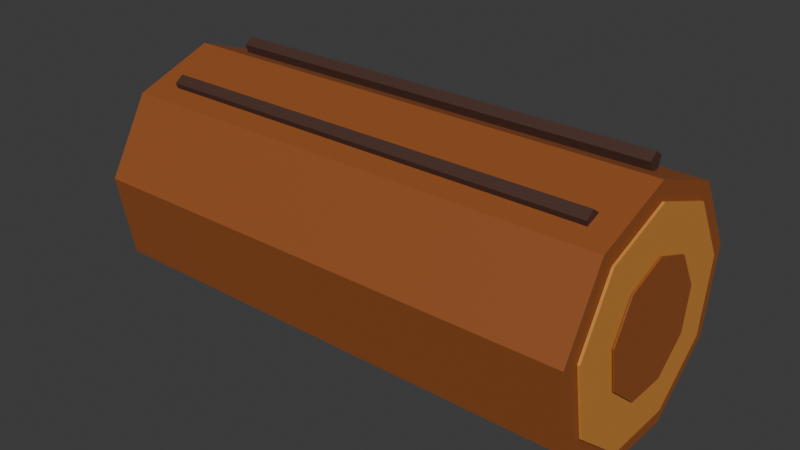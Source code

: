 # Source: log.blend  (saved by Blender 5.1.30; exported with 4.5.12 LTS)
import bpy
from mathutils import Matrix  # noqa: F401  (used for matrix-valued properties, if any)

bpy.ops.wm.read_factory_settings(use_empty=True)
scene = bpy.context.scene
scene.name = 'Scene'

# ---- collections
col_collection = bpy.data.collections.new('Collection'); scene.collection.children.link(col_collection)

# ---- materials (node trees are filled in below, after node groups)
mat_wood = bpy.data.materials.new('wood')
mat_wood.diffuse_color = (0.2961, 0.08022, 0.0137, 1.0)
mat_woodlight = bpy.data.materials.new('woodlight')
mat_woodlight.diffuse_color = (0.6038, 0.2423, 0.04092, 1.0)
mat_wooddark = bpy.data.materials.new('wooddark')
mat_wooddark.diffuse_color = (0.06125, 0.02519, 0.01681, 1.0)

# ---- material node trees
mat_wood.use_nodes = True; mat_wood.node_tree.nodes.clear()
_N = mat_wood.node_tree.nodes; _L = mat_wood.node_tree.links
n0 = _N.new('ShaderNodeBsdfPrincipled'); n0.name = 'Principled BSDF'; n0.location = (-200, 100)
n0.inputs[0].default_value = (0.2961, 0.08022, 0.0137, 1.0)
n0.inputs[2].default_value = 0.72
n1 = _N.new('ShaderNodeOutputMaterial'); n1.name = 'Material Output'; n1.location = (200, 100)
_L.new(n0.outputs[0], n1.inputs[0])
n1.is_active_output = True
mat_woodlight.use_nodes = True; mat_woodlight.node_tree.nodes.clear()
_N = mat_woodlight.node_tree.nodes; _L = mat_woodlight.node_tree.links
n0 = _N.new('ShaderNodeBsdfPrincipled'); n0.name = 'Principled BSDF'; n0.location = (-200, 100)
n0.inputs[0].default_value = (0.6038, 0.2423, 0.04092, 1.0)
n0.inputs[2].default_value = 0.72
n1 = _N.new('ShaderNodeOutputMaterial'); n1.name = 'Material Output'; n1.location = (200, 100)
_L.new(n0.outputs[0], n1.inputs[0])
n1.is_active_output = True
mat_wooddark.use_nodes = True; mat_wooddark.node_tree.nodes.clear()
_N = mat_wooddark.node_tree.nodes; _L = mat_wooddark.node_tree.links
n0 = _N.new('ShaderNodeBsdfPrincipled'); n0.name = 'Principled BSDF'; n0.location = (-200, 100)
n0.inputs[0].default_value = (0.06125, 0.02519, 0.01681, 1.0)
n0.inputs[2].default_value = 0.72
n1 = _N.new('ShaderNodeOutputMaterial'); n1.name = 'Material Output'; n1.location = (200, 100)
_L.new(n0.outputs[0], n1.inputs[0])
n1.is_active_output = True

# ---- world
world_world = bpy.data.worlds.new('World'); scene.world = world_world
world_world.use_nodes = True; world_world.node_tree.nodes.clear()
_N = world_world.node_tree.nodes; _L = world_world.node_tree.links
n0 = _N.new('ShaderNodeOutputWorld'); n0.name = 'World Output'; n0.location = (200, 100)
n1 = _N.new('ShaderNodeBackground'); n1.name = 'Background'; n1.location = (-200, 100)
n1.inputs[0].default_value = (0.05088, 0.05088, 0.05088, 1.0)
_L.new(n1.outputs[0], n0.inputs[0])
n0.is_active_output = True
world_world.color = (0.05088, 0.05088, 0.05088)
world_world.sun_shadow_jitter_overblur = 0.0

# ---- meshes
me_cone_058 = bpy.data.meshes.new('Cone.058')
me_cone_058.from_pydata([(0.0, 0.25, -0.5), (0.0, 0.25, 0.5), (0.1607, 0.1915, -0.5), (0.1607, 0.1915, 0.5), (0.2462, 0.04341, -0.5), (0.2462, 0.04341, 0.5), (0.2165, -0.125, -0.5), (0.2165, -0.125, 0.5), (0.08551, -0.2349, -0.5), (0.08551, -0.2349, 0.5), (-0.08551, -0.2349, -0.5), (-0.08551, -0.2349, 0.5), (-0.2165, -0.125, -0.5), (-0.2165, -0.125, 0.5), (-0.2462, 0.04341, -0.5), (-0.2462, 0.04341, 0.5), (-0.1607, 0.1915, -0.5), (-0.1607, 0.1915, 0.5)], [], [(0, 1, 3, 2), (2, 3, 5, 4), (4, 5, 7, 6), (6, 7, 9, 8), (8, 9, 11, 10), (10, 11, 13, 12), (12, 13, 15, 14), (3, 1, 17, 15, 13, 11, 9, 7, 5), (14, 15, 17, 16), (16, 17, 1, 0), (0, 2, 4, 6, 8, 10, 12, 14, 16)])
_uv = me_cone_058.uv_layers.new(name='UVMap')
_uv.uv.foreach_set('vector', [1.0, 0.5, 1.0, 1.0, 0.8889, 1.0, 0.8889, 0.5, 0.8889, 0.5, 0.8889, 1.0, 0.7778, 1.0, 0.7778, 0.5, 0.7778, 0.5, 0.7778, 1.0, 0.6667, 1.0, 0.6667, 0.5, 0.6667, 0.5, 0.6667, 1.0, 0.5556, 1.0, 0.5556, 0.5, 0.5556, 0.5, 0.5556, 1.0, 0.4444, 1.0, 0.4444, 0.5, 0.4444, 0.5, 0.4444, 1.0, 0.3333, 1.0, 0.3333, 0.5, 0.3333, 0.5, 0.3333, 1.0, 0.2222, 1.0, 0.2222, 0.5, 0.4043, 0.4339, 0.25, 0.49, 0.09573, 0.4339, 0.01365, 0.2917, 0.04215, 0.13, 0.1679, 0.02447, 0.3321, 0.02447, 0.4578, 0.13, 0.4864, 0.2917, 0.2222, 0.5, 0.2222, 1.0, 0.1111, 1.0, 0.1111, 0.5, 0.1111, 0.5, 0.1111, 1.0, 4.47e-08, 1.0, 4.47e-08, 0.5, 0.75, 0.49, 0.9043, 0.4339, 0.9864, 0.2917, 0.9578, 0.13, 0.8321, 0.02447, 0.6679, 0.02447, 0.5422, 0.13, 0.5136, 0.2917, 0.5957, 0.4339])
me_cone_058.materials.append(mat_wood)
me_cone_058.update()
me_cone_059 = bpy.data.meshes.new('Cone.059')
me_cone_059.from_pydata([(0.0, 0.215, -0.0025), (0.0, 0.215, 0.0025), (0.1382, 0.1647, -0.0025), (0.1382, 0.1647, 0.0025), (0.2117, 0.03733, -0.0025), (0.2117, 0.03733, 0.0025), (0.1862, -0.1075, -0.0025), (0.1862, -0.1075, 0.0025), (0.07353, -0.202, -0.0025), (0.07353, -0.202, 0.0025), (-0.07353, -0.202, -0.0025), (-0.07353, -0.202, 0.0025), (-0.1862, -0.1075, -0.0025), (-0.1862, -0.1075, 0.0025), (-0.2117, 0.03733, -0.0025), (-0.2117, 0.03733, 0.0025), (-0.1382, 0.1647, -0.0025), (-0.1382, 0.1647, 0.0025)], [], [(0, 1, 3, 2), (2, 3, 5, 4), (4, 5, 7, 6), (6, 7, 9, 8), (8, 9, 11, 10), (10, 11, 13, 12), (12, 13, 15, 14), (3, 1, 17, 15, 13, 11, 9, 7, 5), (14, 15, 17, 16), (16, 17, 1, 0), (0, 2, 4, 6, 8, 10, 12, 14, 16)])
_uv = me_cone_059.uv_layers.new(name='UVMap')
_uv.uv.foreach_set('vector', [1.0, 0.5, 1.0, 1.0, 0.8889, 1.0, 0.8889, 0.5, 0.8889, 0.5, 0.8889, 1.0, 0.7778, 1.0, 0.7778, 0.5, 0.7778, 0.5, 0.7778, 1.0, 0.6667, 1.0, 0.6667, 0.5, 0.6667, 0.5, 0.6667, 1.0, 0.5556, 1.0, 0.5556, 0.5, 0.5556, 0.5, 0.5556, 1.0, 0.4444, 1.0, 0.4444, 0.5, 0.4444, 0.5, 0.4444, 1.0, 0.3333, 1.0, 0.3333, 0.5, 0.3333, 0.5, 0.3333, 1.0, 0.2222, 1.0, 0.2222, 0.5, 0.4043, 0.4339, 0.25, 0.49, 0.09573, 0.4339, 0.01365, 0.2917, 0.04215, 0.13, 0.1679, 0.02447, 0.3321, 0.02447, 0.4578, 0.13, 0.4864, 0.2917, 0.2222, 0.5, 0.2222, 1.0, 0.1111, 1.0, 0.1111, 0.5, 0.1111, 0.5, 0.1111, 1.0, 4.47e-08, 1.0, 4.47e-08, 0.5, 0.75, 0.49, 0.9043, 0.4339, 0.9864, 0.2917, 0.9578, 0.13, 0.8321, 0.02447, 0.6679, 0.02447, 0.5422, 0.13, 0.5136, 0.2917, 0.5957, 0.4339])
me_cone_059.materials.append(mat_woodlight)
me_cone_059.update()
me_cone_060 = bpy.data.meshes.new('Cone.060')
me_cone_060.from_pydata([(0.0, 0.125, -0.0015), (0.0, 0.125, 0.0015), (0.08035, 0.09576, -0.0015), (0.08035, 0.09576, 0.0015), (0.1231, 0.02171, -0.0015), (0.1231, 0.02171, 0.0015), (0.1083, -0.0625, -0.0015), (0.1083, -0.0625, 0.0015), (0.04275, -0.1175, -0.0015), (0.04275, -0.1175, 0.0015), (-0.04275, -0.1175, -0.0015), (-0.04275, -0.1175, 0.0015), (-0.1083, -0.0625, -0.0015), (-0.1083, -0.0625, 0.0015), (-0.1231, 0.02171, -0.0015), (-0.1231, 0.02171, 0.0015), (-0.08035, 0.09576, -0.0015), (-0.08035, 0.09576, 0.0015)], [], [(0, 1, 3, 2), (2, 3, 5, 4), (4, 5, 7, 6), (6, 7, 9, 8), (8, 9, 11, 10), (10, 11, 13, 12), (12, 13, 15, 14), (3, 1, 17, 15, 13, 11, 9, 7, 5), (14, 15, 17, 16), (16, 17, 1, 0), (0, 2, 4, 6, 8, 10, 12, 14, 16)])
_uv = me_cone_060.uv_layers.new(name='UVMap')
_uv.uv.foreach_set('vector', [1.0, 0.5, 1.0, 1.0, 0.8889, 1.0, 0.8889, 0.5, 0.8889, 0.5, 0.8889, 1.0, 0.7778, 1.0, 0.7778, 0.5, 0.7778, 0.5, 0.7778, 1.0, 0.6667, 1.0, 0.6667, 0.5, 0.6667, 0.5, 0.6667, 1.0, 0.5556, 1.0, 0.5556, 0.5, 0.5556, 0.5, 0.5556, 1.0, 0.4444, 1.0, 0.4444, 0.5, 0.4444, 0.5, 0.4444, 1.0, 0.3333, 1.0, 0.3333, 0.5, 0.3333, 0.5, 0.3333, 1.0, 0.2222, 1.0, 0.2222, 0.5, 0.4043, 0.4339, 0.25, 0.49, 0.09573, 0.4339, 0.01365, 0.2917, 0.04215, 0.13, 0.1679, 0.02447, 0.3321, 0.02447, 0.4578, 0.13, 0.4864, 0.2917, 0.2222, 0.5, 0.2222, 1.0, 0.1111, 1.0, 0.1111, 0.5, 0.1111, 0.5, 0.1111, 1.0, 4.47e-08, 1.0, 4.47e-08, 0.5, 0.75, 0.49, 0.9043, 0.4339, 0.9864, 0.2917, 0.9578, 0.13, 0.8321, 0.02447, 0.6679, 0.02447, 0.5422, 0.13, 0.5136, 0.2917, 0.5957, 0.4339])
me_cone_060.materials.append(mat_wood)
me_cone_060.update()
me_cone_061 = bpy.data.meshes.new('Cone.061')
me_cone_061.from_pydata([(0.0, 0.215, -0.0025), (0.0, 0.215, 0.0025), (0.1382, 0.1647, -0.0025), (0.1382, 0.1647, 0.0025), (0.2117, 0.03733, -0.0025), (0.2117, 0.03733, 0.0025), (0.1862, -0.1075, -0.0025), (0.1862, -0.1075, 0.0025), (0.07353, -0.202, -0.0025), (0.07353, -0.202, 0.0025), (-0.07353, -0.202, -0.0025), (-0.07353, -0.202, 0.0025), (-0.1862, -0.1075, -0.0025), (-0.1862, -0.1075, 0.0025), (-0.2117, 0.03733, -0.0025), (-0.2117, 0.03733, 0.0025), (-0.1382, 0.1647, -0.0025), (-0.1382, 0.1647, 0.0025)], [], [(0, 1, 3, 2), (2, 3, 5, 4), (4, 5, 7, 6), (6, 7, 9, 8), (8, 9, 11, 10), (10, 11, 13, 12), (12, 13, 15, 14), (3, 1, 17, 15, 13, 11, 9, 7, 5), (14, 15, 17, 16), (16, 17, 1, 0), (0, 2, 4, 6, 8, 10, 12, 14, 16)])
_uv = me_cone_061.uv_layers.new(name='UVMap')
_uv.uv.foreach_set('vector', [1.0, 0.5, 1.0, 1.0, 0.8889, 1.0, 0.8889, 0.5, 0.8889, 0.5, 0.8889, 1.0, 0.7778, 1.0, 0.7778, 0.5, 0.7778, 0.5, 0.7778, 1.0, 0.6667, 1.0, 0.6667, 0.5, 0.6667, 0.5, 0.6667, 1.0, 0.5556, 1.0, 0.5556, 0.5, 0.5556, 0.5, 0.5556, 1.0, 0.4444, 1.0, 0.4444, 0.5, 0.4444, 0.5, 0.4444, 1.0, 0.3333, 1.0, 0.3333, 0.5, 0.3333, 0.5, 0.3333, 1.0, 0.2222, 1.0, 0.2222, 0.5, 0.4043, 0.4339, 0.25, 0.49, 0.09573, 0.4339, 0.01365, 0.2917, 0.04215, 0.13, 0.1679, 0.02447, 0.3321, 0.02447, 0.4578, 0.13, 0.4864, 0.2917, 0.2222, 0.5, 0.2222, 1.0, 0.1111, 1.0, 0.1111, 0.5, 0.1111, 0.5, 0.1111, 1.0, 4.47e-08, 1.0, 4.47e-08, 0.5, 0.75, 0.49, 0.9043, 0.4339, 0.9864, 0.2917, 0.9578, 0.13, 0.8321, 0.02447, 0.6679, 0.02447, 0.5422, 0.13, 0.5136, 0.2917, 0.5957, 0.4339])
me_cone_061.materials.append(mat_woodlight)
me_cone_061.update()
me_cone_062 = bpy.data.meshes.new('Cone.062')
me_cone_062.from_pydata([(0.0, 0.125, -0.0015), (0.0, 0.125, 0.0015), (0.08035, 0.09576, -0.0015), (0.08035, 0.09576, 0.0015), (0.1231, 0.02171, -0.0015), (0.1231, 0.02171, 0.0015), (0.1083, -0.0625, -0.0015), (0.1083, -0.0625, 0.0015), (0.04275, -0.1175, -0.0015), (0.04275, -0.1175, 0.0015), (-0.04275, -0.1175, -0.0015), (-0.04275, -0.1175, 0.0015), (-0.1083, -0.0625, -0.0015), (-0.1083, -0.0625, 0.0015), (-0.1231, 0.02171, -0.0015), (-0.1231, 0.02171, 0.0015), (-0.08035, 0.09576, -0.0015), (-0.08035, 0.09576, 0.0015)], [], [(0, 1, 3, 2), (2, 3, 5, 4), (4, 5, 7, 6), (6, 7, 9, 8), (8, 9, 11, 10), (10, 11, 13, 12), (12, 13, 15, 14), (3, 1, 17, 15, 13, 11, 9, 7, 5), (14, 15, 17, 16), (16, 17, 1, 0), (0, 2, 4, 6, 8, 10, 12, 14, 16)])
_uv = me_cone_062.uv_layers.new(name='UVMap')
_uv.uv.foreach_set('vector', [1.0, 0.5, 1.0, 1.0, 0.8889, 1.0, 0.8889, 0.5, 0.8889, 0.5, 0.8889, 1.0, 0.7778, 1.0, 0.7778, 0.5, 0.7778, 0.5, 0.7778, 1.0, 0.6667, 1.0, 0.6667, 0.5, 0.6667, 0.5, 0.6667, 1.0, 0.5556, 1.0, 0.5556, 0.5, 0.5556, 0.5, 0.5556, 1.0, 0.4444, 1.0, 0.4444, 0.5, 0.4444, 0.5, 0.4444, 1.0, 0.3333, 1.0, 0.3333, 0.5, 0.3333, 0.5, 0.3333, 1.0, 0.2222, 1.0, 0.2222, 0.5, 0.4043, 0.4339, 0.25, 0.49, 0.09573, 0.4339, 0.01365, 0.2917, 0.04215, 0.13, 0.1679, 0.02447, 0.3321, 0.02447, 0.4578, 0.13, 0.4864, 0.2917, 0.2222, 0.5, 0.2222, 1.0, 0.1111, 1.0, 0.1111, 0.5, 0.1111, 0.5, 0.1111, 1.0, 4.47e-08, 1.0, 4.47e-08, 0.5, 0.75, 0.49, 0.9043, 0.4339, 0.9864, 0.2917, 0.9578, 0.13, 0.8321, 0.02447, 0.6679, 0.02447, 0.5422, 0.13, 0.5136, 0.2917, 0.5957, 0.4339])
me_cone_062.materials.append(mat_wood)
me_cone_062.update()
me_cone_063 = bpy.data.meshes.new('Cone.063')
me_cone_063.from_pydata([(0.0, 0.018, -0.445), (0.0, 0.018, 0.445), (0.01712, 0.005562, -0.445), (0.01712, 0.005562, 0.445), (0.01058, -0.01456, -0.445), (0.01058, -0.01456, 0.445), (-0.01058, -0.01456, -0.445), (-0.01058, -0.01456, 0.445), (-0.01712, 0.005562, -0.445), (-0.01712, 0.005562, 0.445)], [], [(0, 1, 3, 2), (2, 3, 5, 4), (4, 5, 7, 6), (3, 1, 9, 7, 5), (6, 7, 9, 8), (8, 9, 1, 0), (0, 2, 4, 6, 8)])
_uv = me_cone_063.uv_layers.new(name='UVMap')
_uv.uv.foreach_set('vector', [1.0, 0.5, 1.0, 1.0, 0.8, 1.0, 0.8, 0.5, 0.8, 0.5, 0.8, 1.0, 0.6, 1.0, 0.6, 0.5, 0.6, 0.5, 0.6, 1.0, 0.4, 1.0, 0.4, 0.5, 0.4783, 0.3242, 0.25, 0.49, 0.02175, 0.3242, 0.1089, 0.05584, 0.3911, 0.05584, 0.4, 0.5, 0.4, 1.0, 0.2, 1.0, 0.2, 0.5, 0.2, 0.5, 0.2, 1.0, 2.98e-08, 1.0, 2.98e-08, 0.5, 0.75, 0.49, 0.9783, 0.3242, 0.8911, 0.05584, 0.6089, 0.05584, 0.5217, 0.3242])
me_cone_063.materials.append(mat_wooddark)
me_cone_063.update()
me_cone_064 = bpy.data.meshes.new('Cone.064')
me_cone_064.from_pydata([(0.0, 0.018, -0.445), (0.0, 0.018, 0.445), (0.01712, 0.005562, -0.445), (0.01712, 0.005562, 0.445), (0.01058, -0.01456, -0.445), (0.01058, -0.01456, 0.445), (-0.01058, -0.01456, -0.445), (-0.01058, -0.01456, 0.445), (-0.01712, 0.005562, -0.445), (-0.01712, 0.005562, 0.445)], [], [(0, 1, 3, 2), (2, 3, 5, 4), (4, 5, 7, 6), (3, 1, 9, 7, 5), (6, 7, 9, 8), (8, 9, 1, 0), (0, 2, 4, 6, 8)])
_uv = me_cone_064.uv_layers.new(name='UVMap')
_uv.uv.foreach_set('vector', [1.0, 0.5, 1.0, 1.0, 0.8, 1.0, 0.8, 0.5, 0.8, 0.5, 0.8, 1.0, 0.6, 1.0, 0.6, 0.5, 0.6, 0.5, 0.6, 1.0, 0.4, 1.0, 0.4, 0.5, 0.4783, 0.3242, 0.25, 0.49, 0.02175, 0.3242, 0.1089, 0.05584, 0.3911, 0.05584, 0.4, 0.5, 0.4, 1.0, 0.2, 1.0, 0.2, 0.5, 0.2, 0.5, 0.2, 1.0, 2.98e-08, 1.0, 2.98e-08, 0.5, 0.75, 0.49, 0.9783, 0.3242, 0.8911, 0.05584, 0.6089, 0.05584, 0.5217, 0.3242])
me_cone_064.materials.append(mat_wooddark)
me_cone_064.update()
me_cone_065 = bpy.data.meshes.new('Cone.065')
me_cone_065.from_pydata([(0.0, 0.018, -0.445), (0.0, 0.018, 0.445), (0.01712, 0.005562, -0.445), (0.01712, 0.005562, 0.445), (0.01058, -0.01456, -0.445), (0.01058, -0.01456, 0.445), (-0.01058, -0.01456, -0.445), (-0.01058, -0.01456, 0.445), (-0.01712, 0.005562, -0.445), (-0.01712, 0.005562, 0.445)], [], [(0, 1, 3, 2), (2, 3, 5, 4), (4, 5, 7, 6), (3, 1, 9, 7, 5), (6, 7, 9, 8), (8, 9, 1, 0), (0, 2, 4, 6, 8)])
_uv = me_cone_065.uv_layers.new(name='UVMap')
_uv.uv.foreach_set('vector', [1.0, 0.5, 1.0, 1.0, 0.8, 1.0, 0.8, 0.5, 0.8, 0.5, 0.8, 1.0, 0.6, 1.0, 0.6, 0.5, 0.6, 0.5, 0.6, 1.0, 0.4, 1.0, 0.4, 0.5, 0.4783, 0.3242, 0.25, 0.49, 0.02175, 0.3242, 0.1089, 0.05584, 0.3911, 0.05584, 0.4, 0.5, 0.4, 1.0, 0.2, 1.0, 0.2, 0.5, 0.2, 0.5, 0.2, 1.0, 2.98e-08, 1.0, 2.98e-08, 0.5, 0.75, 0.49, 0.9783, 0.3242, 0.8911, 0.05584, 0.6089, 0.05584, 0.5217, 0.3242])
me_cone_065.materials.append(mat_wooddark)
me_cone_065.update()

# ---- objects
ob_bark = bpy.data.objects.new('Bark', me_cone_058)
ob_end_grain = bpy.data.objects.new('End grain', me_cone_059)
ob_heartwood = bpy.data.objects.new('Heartwood', me_cone_060)
ob_end_grain_001 = bpy.data.objects.new('End grain.001', me_cone_061)
ob_heartwood_001 = bpy.data.objects.new('Heartwood.001', me_cone_062)
ob_bark_ridge = bpy.data.objects.new('Bark ridge', me_cone_063)
ob_bark_ridge_001 = bpy.data.objects.new('Bark ridge.001', me_cone_064)
ob_bark_ridge_002 = bpy.data.objects.new('Bark ridge.002', me_cone_065)

# ---- transforms, parenting, visibility, modifiers, constraints
ob_bark.location = (0.0, 0.0, 0.16)
ob_bark.rotation_euler = (1.571, -0.0, 1.571)
ob_end_grain.location = (-0.5035, 0.0, 0.16)
ob_end_grain.rotation_euler = (1.571, -0.0, -1.571)
ob_heartwood.location = (-0.5095, 0.0, 0.16)
ob_heartwood.rotation_euler = (1.571, -0.0, -1.571)
ob_end_grain_001.location = (0.5035, 0.0, 0.16)
ob_end_grain_001.rotation_euler = (1.571, -0.0, 1.571)
ob_heartwood_001.location = (0.5095, 0.0, 0.16)
ob_heartwood_001.rotation_euler = (1.571, -0.0, 1.571)
ob_bark_ridge.location = (0.005, -0.11, 0.37)
ob_bark_ridge.rotation_euler = (1.571, -0.0, 1.571)
ob_bark_ridge_001.location = (0.005, 0.07, 0.4)
ob_bark_ridge_001.rotation_euler = (1.571, -0.0, 1.571)
ob_bark_ridge_002.location = (0.005, 0.2, 0.28)
ob_bark_ridge_002.rotation_euler = (1.571, -0.0, 1.571)

# ---- collection membership
col_collection.objects.link(ob_bark)
col_collection.objects.link(ob_end_grain)
col_collection.objects.link(ob_heartwood)
col_collection.objects.link(ob_end_grain_001)
col_collection.objects.link(ob_heartwood_001)
col_collection.objects.link(ob_bark_ridge)
col_collection.objects.link(ob_bark_ridge_001)
col_collection.objects.link(ob_bark_ridge_002)

# ---- scene / render settings (as saved in the file)
scene.frame_start = 1; scene.frame_end = 250; scene.frame_set(0)
scene.render.engine = 'BLENDER_EEVEE_NEXT'
scene.render.fps = 60
scene.render.bake_bias = 0.0
scene.render.bake_samples = 0
scene.cycles.sampling_pattern = 'TABULATED_SOBOL'
scene.eevee.use_volume_custom_range = False
bpy.context.view_layer.update()

# ---- added for rendering (the .blend has no active camera and no usable light): camera, sun
cam_auto = bpy.data.cameras.new('AutoCamera')
cam_auto.lens = 50.0
cam_auto.sensor_width = 36.0
cam_auto.clip_end = 1000.0
ob_auto_camera = bpy.data.objects.new('AutoCamera', cam_auto)
scene.collection.objects.link(ob_auto_camera)
ob_auto_camera.location = (1.14441, -1.37329, 1.08707)
ob_auto_camera.rotation_euler = (1.09748, -7.21219e-08, 0.694738)
scene.camera = ob_auto_camera
light_auto_sun = bpy.data.lights.new('AutoSun', 'SUN')
light_auto_sun.energy = 3.0
light_auto_sun.angle = 0.0523599
ob_auto_sun = bpy.data.objects.new('AutoSun', light_auto_sun)
scene.collection.objects.link(ob_auto_sun)
ob_auto_sun.rotation_euler = (0.872665, 0.174533, 0.523599)
bpy.context.view_layer.update()
